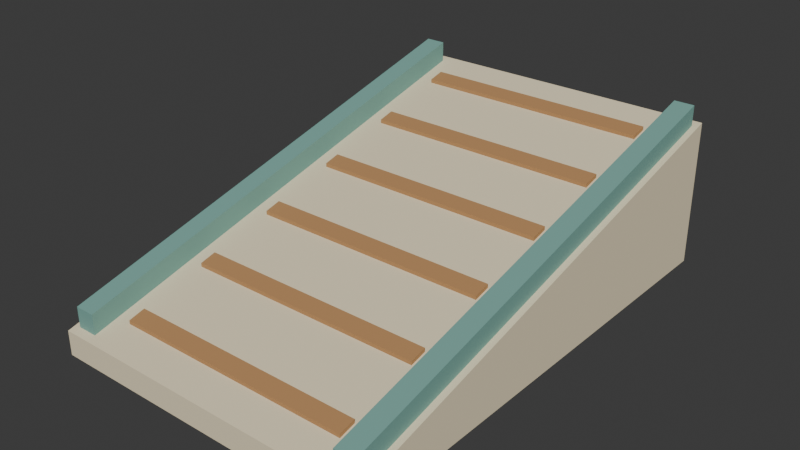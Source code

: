 # Source: source.blend  (saved by Blender 4.3.34; exported with 4.5.12 LTS)
import bpy
from mathutils import Matrix  # noqa: F401  (used for matrix-valued properties, if any)

bpy.ops.wm.read_factory_settings(use_empty=True)
scene = bpy.context.scene
scene.name = 'Scene'

# ---- collections
col_collection = bpy.data.collections.new('Collection'); scene.collection.children.link(col_collection)

# ---- materials (node trees are filled in below, after node groups)
mat_sand = bpy.data.materials.new('sand')
mat_sand.diffuse_color = (0.86, 0.75, 0.52, 1.0)
mat_teal = bpy.data.materials.new('teal')
mat_teal.diffuse_color = (0.19, 0.4, 0.35, 1.0)
mat_honey = bpy.data.materials.new('honey')
mat_honey.diffuse_color = (0.48, 0.255, 0.105, 1.0)

# ---- material node trees
mat_sand.use_nodes = True; mat_sand.node_tree.nodes.clear()
_N = mat_sand.node_tree.nodes; _L = mat_sand.node_tree.links
n0 = _N.new('ShaderNodeBsdfPrincipled'); n0.name = 'Principled BSDF'; n0.location = (10, 300)
n0.inputs[0].default_value = (0.86, 0.75, 0.52, 1.0)
n0.inputs[2].default_value = 0.83
n1 = _N.new('ShaderNodeOutputMaterial'); n1.name = 'Material Output'; n1.location = (300, 300)
_L.new(n0.outputs[0], n1.inputs[0])
n1.is_active_output = True
mat_teal.use_nodes = True; mat_teal.node_tree.nodes.clear()
_N = mat_teal.node_tree.nodes; _L = mat_teal.node_tree.links
n0 = _N.new('ShaderNodeBsdfPrincipled'); n0.name = 'Principled BSDF'; n0.location = (10, 300)
n0.inputs[0].default_value = (0.19, 0.4, 0.35, 1.0)
n0.inputs[2].default_value = 0.83
n1 = _N.new('ShaderNodeOutputMaterial'); n1.name = 'Material Output'; n1.location = (300, 300)
_L.new(n0.outputs[0], n1.inputs[0])
n1.is_active_output = True
mat_honey.use_nodes = True; mat_honey.node_tree.nodes.clear()
_N = mat_honey.node_tree.nodes; _L = mat_honey.node_tree.links
n0 = _N.new('ShaderNodeBsdfPrincipled'); n0.name = 'Principled BSDF'; n0.location = (10, 300)
n0.inputs[0].default_value = (0.48, 0.255, 0.105, 1.0)
n0.inputs[2].default_value = 0.83
n1 = _N.new('ShaderNodeOutputMaterial'); n1.name = 'Material Output'; n1.location = (300, 300)
_L.new(n0.outputs[0], n1.inputs[0])
n1.is_active_output = True

# ---- world
world_world = bpy.data.worlds.new('World'); scene.world = world_world
world_world.use_nodes = True; world_world.node_tree.nodes.clear()
_N = world_world.node_tree.nodes; _L = world_world.node_tree.links
n0 = _N.new('ShaderNodeOutputWorld'); n0.name = 'World Output'; n0.location = (300, 300)
n1 = _N.new('ShaderNodeBackground'); n1.name = 'Background'; n1.location = (10, 300)
n1.inputs[0].default_value = (0.05088, 0.05088, 0.05088, 1.0)
_L.new(n1.outputs[0], n0.inputs[0])
n0.is_active_output = True
world_world.color = (0.05088, 0.05088, 0.05088)
world_world.sun_shadow_jitter_overblur = 0.0

# ---- meshes
me_solid_ramp = bpy.data.meshes.new('Solid ramp')
me_solid_ramp.from_pydata([(-0.8, -1.2, 0.0), (0.8, -1.2, 0.0), (0.8, 1.2, 0.0), (-0.8, 1.2, 0.0), (-0.8, -1.2, 0.12), (0.8, -1.2, 0.12), (0.8, 1.2, 0.72), (-0.8, 1.2, 0.72)], [], [(3, 2, 1, 0), (4, 5, 6, 7), (0, 1, 5, 4), (1, 2, 6, 5), (2, 3, 7, 6), (3, 0, 4, 7)])
me_solid_ramp.materials.append(mat_sand)
me_solid_ramp.update()
me_raised_side_guide = bpy.data.meshes.new('Raised side guide')
me_raised_side_guide.from_pydata([(-0.77, -1.16, 0.09), (-0.67, -1.16, 0.09), (-0.67, 1.16, 0.67), (-0.77, 1.16, 0.67), (-0.77, -1.16, 0.23), (-0.67, -1.16, 0.23), (-0.67, 1.16, 0.81), (-0.77, 1.16, 0.81)], [], [(3, 2, 1, 0), (4, 5, 6, 7), (0, 1, 5, 4), (1, 2, 6, 5), (2, 3, 7, 6), (3, 0, 4, 7)])
me_raised_side_guide.materials.append(mat_teal)
me_raised_side_guide.update()
me_raised_side_guide_001 = bpy.data.meshes.new('Raised side guide.001')
me_raised_side_guide_001.from_pydata([(0.67, -1.16, 0.09), (0.77, -1.16, 0.09), (0.77, 1.16, 0.67), (0.67, 1.16, 0.67), (0.67, -1.16, 0.23), (0.77, -1.16, 0.23), (0.77, 1.16, 0.81), (0.67, 1.16, 0.81)], [], [(3, 2, 1, 0), (4, 5, 6, 7), (0, 1, 5, 4), (1, 2, 6, 5), (2, 3, 7, 6), (3, 0, 4, 7)])
me_raised_side_guide_001.materials.append(mat_teal)
me_raised_side_guide_001.update()
me_grip_strip = bpy.data.meshes.new('Grip strip')
me_grip_strip.from_pydata([(-0.59, -1.04, 0.148), (0.59, -1.04, 0.148), (0.59, -0.96, 0.168), (-0.59, -0.96, 0.168), (-0.59, -1.04, 0.178), (0.59, -1.04, 0.178), (0.59, -0.96, 0.198), (-0.59, -0.96, 0.198)], [], [(3, 2, 1, 0), (4, 5, 6, 7), (0, 1, 5, 4), (1, 2, 6, 5), (2, 3, 7, 6), (3, 0, 4, 7)])
me_grip_strip.materials.append(mat_honey)
me_grip_strip.update()
me_grip_strip_001 = bpy.data.meshes.new('Grip strip.001')
me_grip_strip_001.from_pydata([(-0.59, -0.64, 0.248), (0.59, -0.64, 0.248), (0.59, -0.56, 0.268), (-0.59, -0.56, 0.268), (-0.59, -0.64, 0.278), (0.59, -0.64, 0.278), (0.59, -0.56, 0.298), (-0.59, -0.56, 0.298)], [], [(3, 2, 1, 0), (4, 5, 6, 7), (0, 1, 5, 4), (1, 2, 6, 5), (2, 3, 7, 6), (3, 0, 4, 7)])
me_grip_strip_001.materials.append(mat_honey)
me_grip_strip_001.update()
me_grip_strip_002 = bpy.data.meshes.new('Grip strip.002')
me_grip_strip_002.from_pydata([(-0.59, -0.24, 0.348), (0.59, -0.24, 0.348), (0.59, -0.16, 0.368), (-0.59, -0.16, 0.368), (-0.59, -0.24, 0.378), (0.59, -0.24, 0.378), (0.59, -0.16, 0.398), (-0.59, -0.16, 0.398)], [], [(3, 2, 1, 0), (4, 5, 6, 7), (0, 1, 5, 4), (1, 2, 6, 5), (2, 3, 7, 6), (3, 0, 4, 7)])
me_grip_strip_002.materials.append(mat_honey)
me_grip_strip_002.update()
me_grip_strip_003 = bpy.data.meshes.new('Grip strip.003')
me_grip_strip_003.from_pydata([(-0.59, 0.16, 0.448), (0.59, 0.16, 0.448), (0.59, 0.24, 0.468), (-0.59, 0.24, 0.468), (-0.59, 0.16, 0.478), (0.59, 0.16, 0.478), (0.59, 0.24, 0.498), (-0.59, 0.24, 0.498)], [], [(3, 2, 1, 0), (4, 5, 6, 7), (0, 1, 5, 4), (1, 2, 6, 5), (2, 3, 7, 6), (3, 0, 4, 7)])
me_grip_strip_003.materials.append(mat_honey)
me_grip_strip_003.update()
me_grip_strip_004 = bpy.data.meshes.new('Grip strip.004')
me_grip_strip_004.from_pydata([(-0.59, 0.56, 0.548), (0.59, 0.56, 0.548), (0.59, 0.64, 0.568), (-0.59, 0.64, 0.568), (-0.59, 0.56, 0.578), (0.59, 0.56, 0.578), (0.59, 0.64, 0.598), (-0.59, 0.64, 0.598)], [], [(3, 2, 1, 0), (4, 5, 6, 7), (0, 1, 5, 4), (1, 2, 6, 5), (2, 3, 7, 6), (3, 0, 4, 7)])
me_grip_strip_004.materials.append(mat_honey)
me_grip_strip_004.update()
me_grip_strip_005 = bpy.data.meshes.new('Grip strip.005')
me_grip_strip_005.from_pydata([(-0.59, 0.96, 0.648), (0.59, 0.96, 0.648), (0.59, 1.04, 0.668), (-0.59, 1.04, 0.668), (-0.59, 0.96, 0.678), (0.59, 0.96, 0.678), (0.59, 1.04, 0.698), (-0.59, 1.04, 0.698)], [], [(3, 2, 1, 0), (4, 5, 6, 7), (0, 1, 5, 4), (1, 2, 6, 5), (2, 3, 7, 6), (3, 0, 4, 7)])
me_grip_strip_005.materials.append(mat_honey)
me_grip_strip_005.update()

# ---- objects
ob_solid_ramp = bpy.data.objects.new('Solid ramp', me_solid_ramp)
ob_raised_side_guide = bpy.data.objects.new('Raised side guide', me_raised_side_guide)
ob_raised_side_guide_001 = bpy.data.objects.new('Raised side guide.001', me_raised_side_guide_001)
ob_grip_strip = bpy.data.objects.new('Grip strip', me_grip_strip)
ob_grip_strip_001 = bpy.data.objects.new('Grip strip.001', me_grip_strip_001)
ob_grip_strip_002 = bpy.data.objects.new('Grip strip.002', me_grip_strip_002)
ob_grip_strip_003 = bpy.data.objects.new('Grip strip.003', me_grip_strip_003)
ob_grip_strip_004 = bpy.data.objects.new('Grip strip.004', me_grip_strip_004)
ob_grip_strip_005 = bpy.data.objects.new('Grip strip.005', me_grip_strip_005)

# ---- transforms, parenting, visibility, modifiers, constraints
ob_solid_ramp.location = (0.0, 0.0, 0.0)
ob_raised_side_guide.location = (0.0, 0.0, 0.0)
ob_raised_side_guide_001.location = (0.0, 0.0, 0.0)
ob_grip_strip.location = (0.0, 0.0, 0.0)
ob_grip_strip_001.location = (0.0, 0.0, 0.0)
ob_grip_strip_002.location = (0.0, 0.0, 0.0)
ob_grip_strip_003.location = (0.0, 0.0, 0.0)
ob_grip_strip_004.location = (0.0, 0.0, 0.0)
ob_grip_strip_005.location = (0.0, 0.0, 0.0)

# ---- collection membership
scene.collection.objects.link(ob_solid_ramp)
scene.collection.objects.link(ob_raised_side_guide)
scene.collection.objects.link(ob_raised_side_guide_001)
scene.collection.objects.link(ob_grip_strip)
scene.collection.objects.link(ob_grip_strip_001)
scene.collection.objects.link(ob_grip_strip_002)
scene.collection.objects.link(ob_grip_strip_003)
scene.collection.objects.link(ob_grip_strip_004)
scene.collection.objects.link(ob_grip_strip_005)

# ---- scene / render settings (as saved in the file)
scene.frame_start = 1; scene.frame_end = 250; scene.frame_set(1)
scene.render.engine = 'BLENDER_EEVEE_NEXT'
bpy.context.view_layer.update()

# ---- added for rendering (the .blend has no active camera and no usable light): camera, sun
cam_auto = bpy.data.cameras.new('AutoCamera')
cam_auto.lens = 50.0
cam_auto.sensor_width = 36.0
cam_auto.clip_end = 1000.0
ob_auto_camera = bpy.data.objects.new('AutoCamera', cam_auto)
scene.collection.objects.link(ob_auto_camera)
ob_auto_camera.location = (2.77199, -3.32638, 2.62259)
ob_auto_camera.rotation_euler = (1.09748, -7.21219e-08, 0.694738)
scene.camera = ob_auto_camera
light_auto_sun = bpy.data.lights.new('AutoSun', 'SUN')
light_auto_sun.energy = 3.0
light_auto_sun.angle = 0.0523599
ob_auto_sun = bpy.data.objects.new('AutoSun', light_auto_sun)
scene.collection.objects.link(ob_auto_sun)
ob_auto_sun.rotation_euler = (0.872665, 0.174533, 0.523599)
bpy.context.view_layer.update()
